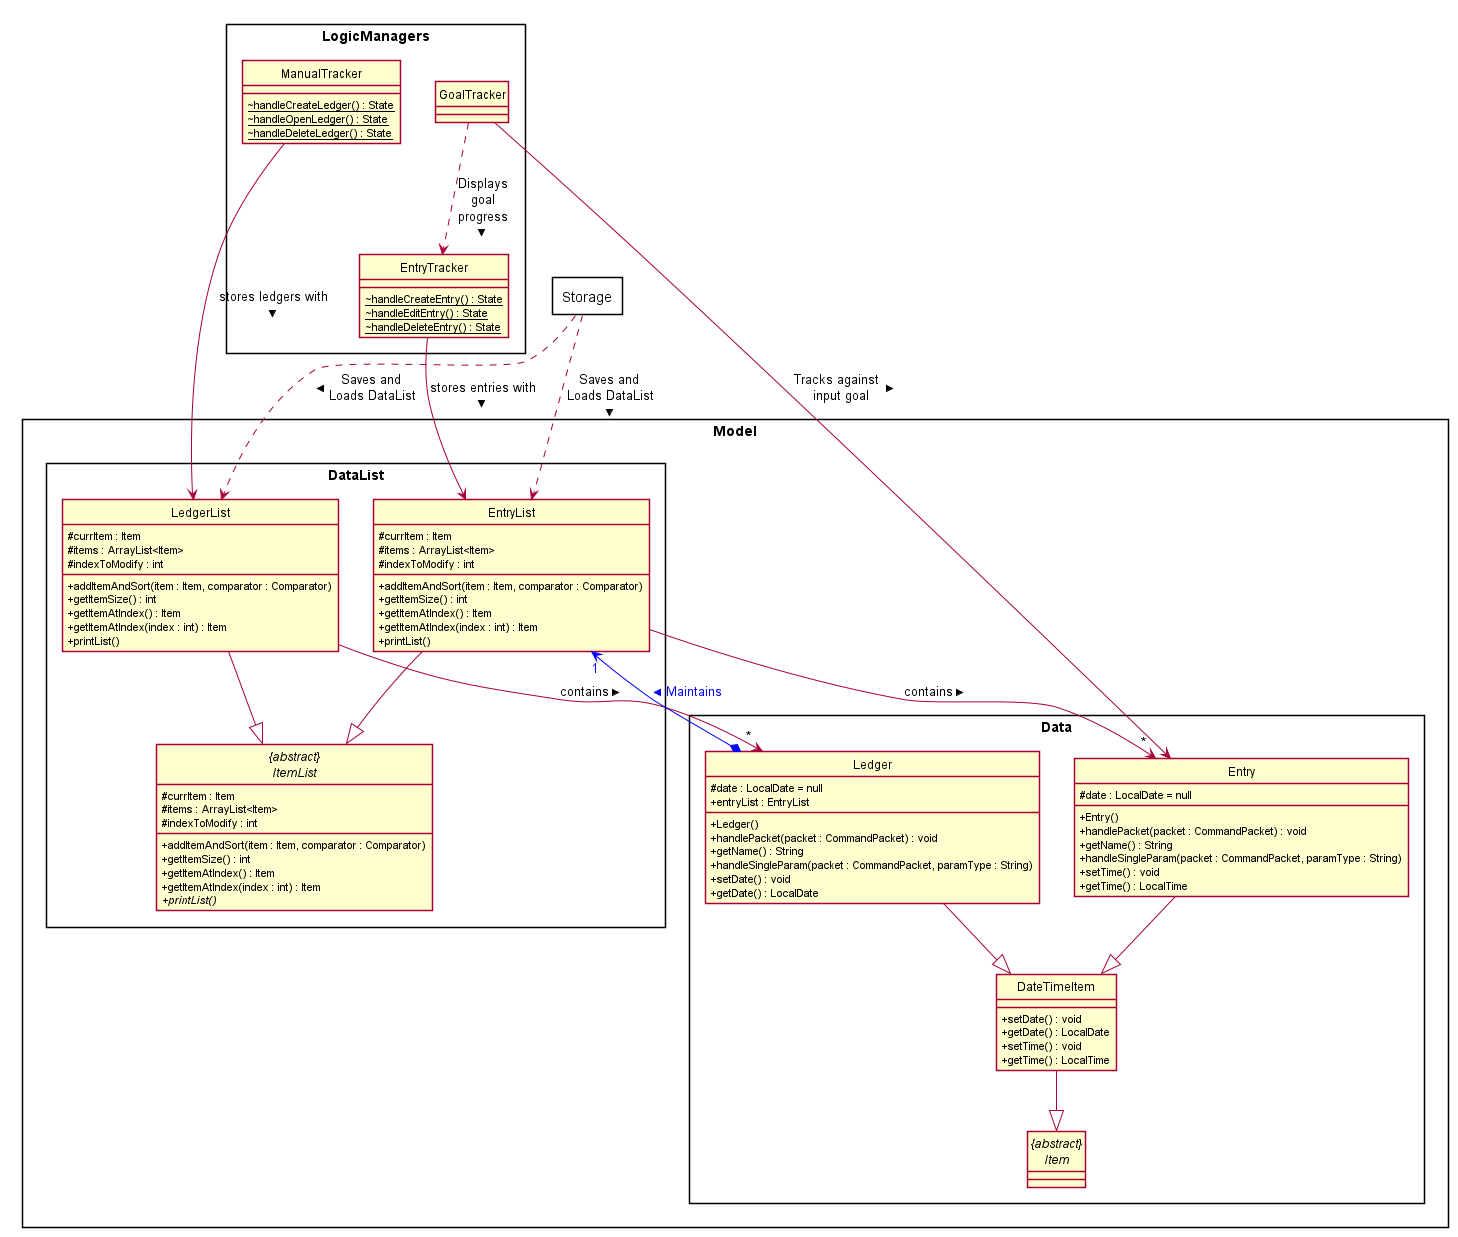

The diagram above was rendered by PlantUML. Its source (embedded in the PNG):
@startuml
hide circle
skinparam classAttributeIconSize 0
skinparam BoxPadding 50
skinparam shadowing false

skinparam package<<Layout>> {
  borderColor Transparent
  backgroundColor Transparent
  fontColor Transparent
  stereotypeFontColor Transparent
}

rectangle Storage {
}





rectangle Model {
rectangle Data {

    class Ledger {
        # date : LocalDate = null
        + entryList : EntryList
        + Ledger()
        + handlePacket(packet : CommandPacket) : void
        + getName() : String
        + handleSingleParam(packet : CommandPacket, paramType : String)
        + setDate() : void
        + getDate() : LocalDate
    }

    class Entry {
        # date : LocalDate = null
        + Entry()
        + handlePacket(packet : CommandPacket) : void
        + getName() : String
        + handleSingleParam(packet : CommandPacket, paramType : String)
        + setTime() : void
        + getTime() : LocalTime
    }
        class DateTimeItem {
            + setDate() : void
            + getDate() : LocalDate
            + setTime() : void
            + getTime() : LocalTime
        }

        abstract class "{abstract}\nItem"{
        }


    }
    rectangle DataList {
        abstract class "{abstract}\nItemList"{
            # currItem : Item
            # items : ArrayList<Item>
            # indexToModify : int

            + addItemAndSort(item : Item, comparator : Comparator)
            + getItemSize() : int
            + getItemAtIndex() : Item
            + getItemAtIndex(index : int) : Item
            + {abstract} printList()
        }

        class LedgerList {
            # currItem : Item
            # items : ArrayList<Item>
            # indexToModify : int

            + addItemAndSort(item : Item, comparator : Comparator)
            + getItemSize() : int
            + getItemAtIndex() : Item
            + getItemAtIndex(index : int) : Item
            + printList()
        }

        class EntryList {
            # currItem : Item
            # items : ArrayList<Item>
            # indexToModify : int

            + addItemAndSort(item : Item, comparator : Comparator)
            + getItemSize() : int
            + getItemAtIndex() : Item
            + getItemAtIndex(index : int) : Item
            + printList()
        }
    }



    DateTimeItem --|> "{abstract}\nItem"
    Ledger --|> DateTimeItem
    Entry --|> DateTimeItem
    LedgerList --|> "{abstract}\nItemList"
    EntryList --|> "{abstract}\nItemList"
    LedgerList --> "*" Ledger : contains >
    EntryList --> "*" Entry : contains >
    Ledger *-> "1" EntryList #line:blue;text:blue : Maintains >

}

rectangle LogicManagers {
    class GoalTracker {
    }

    class ManualTracker {
        ~ {static} handleCreateLedger() : State
        ~ {static} handleOpenLedger() : State
        ~ {static} handleDeleteLedger() : State
    }

    class EntryTracker {
        ~ {static} handleCreateEntry() : State
        ~ {static} handleEditEntry() : State
        ~ {static} handleDeleteEntry() : State
    }

    EntryTracker --> EntryList : stores entries with >
    ManualTracker -right-> LedgerList : stores ledgers with >
}

GoalTracker --> Entry : Tracks against \n input goal >
GoalTracker ..> EntryTracker : Displays\ngoal\nprogress >

Storage ..> LedgerList : Saves and \nLoads DataList >
Storage ..> EntryList : Saves and \nLoads DataList >

@enduml